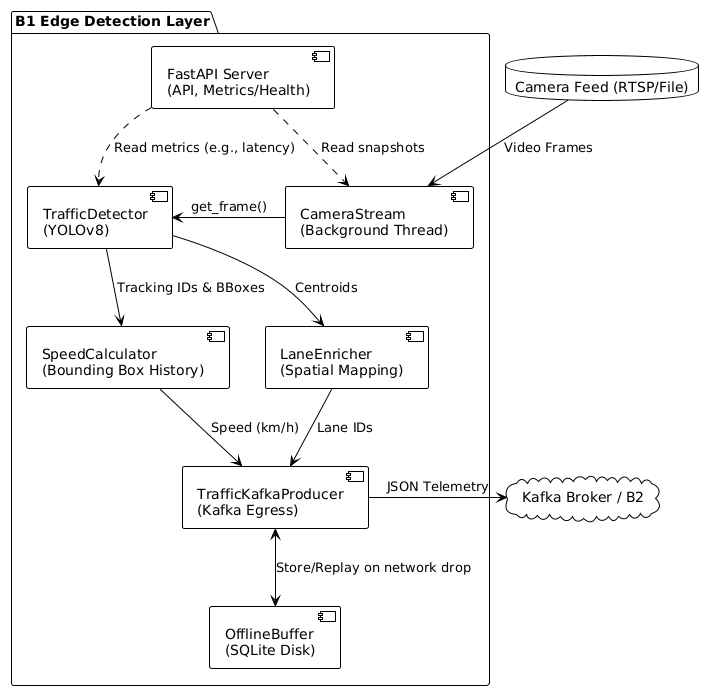

The diagram above was rendered by PlantUML. Its source (embedded in the PNG):
@startuml
!theme plain
skinparam componentStyle uml2

package "B1 Edge Detection Layer" {
    component "CameraStream\n(Background Thread)" as Cam
    component "TrafficDetector\n(YOLOv8)" as Det
    component "SpeedCalculator\n(Bounding Box History)" as Spd
    component "LaneEnricher\n(Spatial Mapping)" as Lane
    component "TrafficKafkaProducer\n(Kafka Egress)" as Prod
    component "OfflineBuffer\n(SQLite Disk)" as Buf
    component "FastAPI Server\n(API, Metrics/Health)" as API
}

database "Camera Feed (RTSP/File)" as Feed
cloud "Kafka Broker / B2" as Kafka

Feed --> Cam : Video Frames
Cam -right-> Det : get_frame()
Det --> Spd : Tracking IDs & BBoxes
Det --> Lane : Centroids
Spd --> Prod : Speed (km/h)
Lane --> Prod : Lane IDs
Prod -right-> Kafka : JSON Telemetry
Prod <--> Buf : Store/Replay on network drop

API ..> Det : Read metrics (e.g., latency)
API ..> Cam : Read snapshots
@enduml